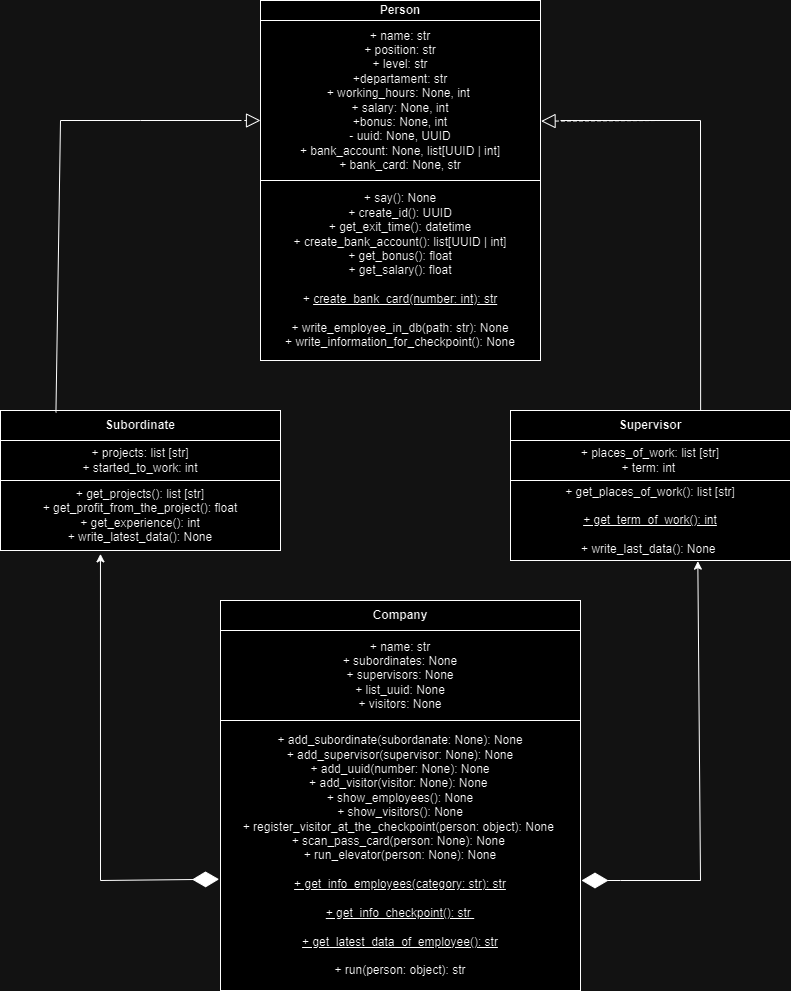

The diagram above was exported from draw.io. Its source (the exported page's mxGraphModel, read from the mxfile embedded in the PNG):
<mxGraphModel dx="794" dy="412" grid="1" gridSize="10" guides="1" tooltips="1" connect="1" arrows="1" fold="1" page="1" pageScale="1" pageWidth="827" pageHeight="1169" math="0" shadow="0">
  <root>
    <mxCell id="0" />
    <mxCell id="1" parent="0" />
    <mxCell id="JQNjE-N_aRSqGxlrevs1-1" value="&lt;font style=&quot;vertical-align: inherit;&quot;&gt;&lt;font style=&quot;vertical-align: inherit;&quot;&gt;&lt;b&gt;Person&lt;/b&gt;&lt;/font&gt;&lt;/font&gt;" style="rounded=0;whiteSpace=wrap;html=1;" parent="1" vertex="1">
      <mxGeometry x="280" y="40" width="280" height="20" as="geometry" />
    </mxCell>
    <mxCell id="JQNjE-N_aRSqGxlrevs1-2" value="+ name: str&lt;div&gt;+ position: str&lt;/div&gt;&lt;div&gt;+ level: str&lt;/div&gt;&lt;div&gt;+departament: str&lt;/div&gt;&lt;div&gt;+ working_hours: None, int&amp;nbsp;&lt;/div&gt;&lt;div&gt;+ salary: None, int&lt;/div&gt;&lt;div&gt;+bonus: None, int&lt;/div&gt;&lt;div&gt;- uuid: None, UUID&lt;/div&gt;&lt;div&gt;+ bank_account: None, list[UUID | int]&lt;/div&gt;&lt;div&gt;+ bank_card: None, str&lt;/div&gt;" style="rounded=0;whiteSpace=wrap;html=1;" parent="1" vertex="1">
      <mxGeometry x="280" y="60" width="280" height="160" as="geometry" />
    </mxCell>
    <mxCell id="JQNjE-N_aRSqGxlrevs1-3" value="+ say(): None&lt;div&gt;+ create_id(): UUID&lt;/div&gt;&lt;div&gt;+ get_exit_time(): datetime&lt;/div&gt;&lt;div&gt;+ create_bank_account(): list[UUID | int]&lt;/div&gt;&lt;div&gt;+ get_bonus(): float&lt;/div&gt;&lt;div&gt;+ get_salary(): float&lt;/div&gt;&lt;div&gt;&lt;br&gt;&lt;/div&gt;&lt;div&gt;+ &lt;u&gt;create_bank_card(number: int): str&lt;/u&gt;&lt;/div&gt;&lt;div&gt;&lt;br&gt;&lt;/div&gt;&lt;div&gt;+ write_employee_in_db(path: str): None&lt;/div&gt;&lt;div&gt;+ write_information_for_checkpoint(): None&lt;/div&gt;" style="rounded=0;whiteSpace=wrap;html=1;" parent="1" vertex="1">
      <mxGeometry x="280" y="220" width="280" height="180" as="geometry" />
    </mxCell>
    <mxCell id="JQNjE-N_aRSqGxlrevs1-4" value="&lt;b&gt;Subordinate&lt;/b&gt;" style="rounded=0;whiteSpace=wrap;html=1;" parent="1" vertex="1">
      <mxGeometry x="20" y="450" width="280" height="30" as="geometry" />
    </mxCell>
    <mxCell id="JQNjE-N_aRSqGxlrevs1-5" value="+ projects: list [str]&lt;div&gt;+ started_to_work: int&lt;/div&gt;" style="rounded=0;whiteSpace=wrap;html=1;" parent="1" vertex="1">
      <mxGeometry x="20" y="480" width="280" height="40" as="geometry" />
    </mxCell>
    <mxCell id="JQNjE-N_aRSqGxlrevs1-6" value="+ get_projects(): list [str]&lt;div&gt;+ get_profit_from_the_project(): float&lt;/div&gt;&lt;div&gt;+ get_experience(): int&lt;/div&gt;&lt;div&gt;+ write_latest_data(): None&lt;/div&gt;" style="rounded=0;whiteSpace=wrap;html=1;" parent="1" vertex="1">
      <mxGeometry x="20" y="520" width="280" height="70" as="geometry" />
    </mxCell>
    <mxCell id="JQNjE-N_aRSqGxlrevs1-7" value="&lt;b&gt;Supervisor&lt;/b&gt;" style="rounded=0;whiteSpace=wrap;html=1;" parent="1" vertex="1">
      <mxGeometry x="530" y="450" width="280" height="30" as="geometry" />
    </mxCell>
    <mxCell id="JQNjE-N_aRSqGxlrevs1-8" value="+ places_of_work: list [str]&lt;div&gt;+ term: int&amp;nbsp;&lt;/div&gt;" style="rounded=0;whiteSpace=wrap;html=1;" parent="1" vertex="1">
      <mxGeometry x="530" y="480" width="280" height="40" as="geometry" />
    </mxCell>
    <mxCell id="JQNjE-N_aRSqGxlrevs1-9" value="+ get_places_of_work(): list [str]&lt;div&gt;&lt;br&gt;&lt;div&gt;&lt;u&gt;+ get_term_of_work(): int&lt;/u&gt;&lt;/div&gt;&lt;div&gt;&lt;br&gt;&lt;/div&gt;&lt;/div&gt;&lt;div&gt;+ write_last_data(): None&amp;nbsp;&lt;/div&gt;" style="rounded=0;whiteSpace=wrap;html=1;" parent="1" vertex="1">
      <mxGeometry x="530" y="520" width="280" height="80" as="geometry" />
    </mxCell>
    <mxCell id="JQNjE-N_aRSqGxlrevs1-10" value="&lt;b&gt;Company&lt;/b&gt;" style="rounded=0;whiteSpace=wrap;html=1;" parent="1" vertex="1">
      <mxGeometry x="240" y="640" width="360" height="30" as="geometry" />
    </mxCell>
    <mxCell id="JQNjE-N_aRSqGxlrevs1-11" value="+ name: str&lt;div&gt;+ subordinates: None&lt;/div&gt;&lt;div&gt;+ supervisors: None&lt;/div&gt;&lt;div&gt;+ list_uuid: None&lt;/div&gt;&lt;div&gt;+ visitors: None&lt;/div&gt;" style="rounded=0;whiteSpace=wrap;html=1;" parent="1" vertex="1">
      <mxGeometry x="240" y="670" width="360" height="90" as="geometry" />
    </mxCell>
    <mxCell id="JQNjE-N_aRSqGxlrevs1-12" value="+ add_subordinate(subordanate: None): None&lt;div&gt;+ add_supervisor(supervisor: None): None&lt;/div&gt;&lt;div&gt;+ add_uuid(number: None): None&lt;/div&gt;&lt;div&gt;+ add_visitor(visitor: None): None&amp;nbsp;&lt;/div&gt;&lt;div&gt;+ show_employees(): None&lt;/div&gt;&lt;div&gt;+ show_visitors(): None&lt;/div&gt;&lt;div&gt;+ register_visitor_at_the_checkpoint(person: object): None&amp;nbsp;&lt;/div&gt;&lt;div&gt;+ scan_pass_card(person: None): None&amp;nbsp;&lt;/div&gt;&lt;div&gt;+ run_elevator(person: None): None&lt;/div&gt;&lt;div&gt;&lt;br&gt;&lt;/div&gt;&lt;div&gt;&lt;u&gt;+ get_info_employees(category: str): str&lt;/u&gt;&lt;/div&gt;&lt;div&gt;&lt;br&gt;&lt;/div&gt;&lt;div&gt;&lt;u&gt;+ get_info_checkpoint(): str&amp;nbsp;&lt;/u&gt;&lt;/div&gt;&lt;div&gt;&lt;u&gt;&lt;br&gt;&lt;/u&gt;&lt;/div&gt;&lt;div&gt;&lt;u&gt;+ get_latest_data_of_employee(): str&lt;/u&gt;&lt;/div&gt;&lt;div&gt;&lt;br&gt;&lt;/div&gt;&lt;div&gt;+ run(person: object): str&lt;/div&gt;" style="rounded=0;whiteSpace=wrap;html=1;" parent="1" vertex="1">
      <mxGeometry x="240" y="760" width="360" height="270" as="geometry" />
    </mxCell>
    <mxCell id="JQNjE-N_aRSqGxlrevs1-15" value="" style="endArrow=diamondThin;endFill=1;endSize=24;html=1;rounded=0;entryX=-0.004;entryY=0.588;entryDx=0;entryDy=0;entryPerimeter=0;" parent="1" target="JQNjE-N_aRSqGxlrevs1-12" edge="1">
      <mxGeometry width="160" relative="1" as="geometry">
        <mxPoint x="120" y="920" as="sourcePoint" />
        <mxPoint x="260" y="800" as="targetPoint" />
        <Array as="points" />
      </mxGeometry>
    </mxCell>
    <mxCell id="JQNjE-N_aRSqGxlrevs1-16" value="" style="endArrow=diamondThin;endFill=1;endSize=24;html=1;rounded=0;" parent="1" edge="1">
      <mxGeometry width="160" relative="1" as="geometry">
        <mxPoint x="720" y="920" as="sourcePoint" />
        <mxPoint x="601" y="920" as="targetPoint" />
        <Array as="points">
          <mxPoint x="640" y="920" />
        </Array>
      </mxGeometry>
    </mxCell>
    <mxCell id="JQNjE-N_aRSqGxlrevs1-17" value="" style="endArrow=classic;html=1;rounded=0;entryX=0.357;entryY=1.048;entryDx=0;entryDy=0;entryPerimeter=0;" parent="1" target="JQNjE-N_aRSqGxlrevs1-6" edge="1">
      <mxGeometry width="50" height="50" relative="1" as="geometry">
        <mxPoint x="120" y="920" as="sourcePoint" />
        <mxPoint x="140" y="610" as="targetPoint" />
      </mxGeometry>
    </mxCell>
    <mxCell id="JQNjE-N_aRSqGxlrevs1-18" value="" style="endArrow=classic;html=1;rounded=0;entryX=0.669;entryY=1.008;entryDx=0;entryDy=0;entryPerimeter=0;" parent="1" edge="1" target="JQNjE-N_aRSqGxlrevs1-9">
      <mxGeometry width="50" height="50" relative="1" as="geometry">
        <mxPoint x="720" y="920" as="sourcePoint" />
        <mxPoint x="720" y="630" as="targetPoint" />
      </mxGeometry>
    </mxCell>
    <mxCell id="-XZDcgLJvsIOYETBdgK9-10" value="" style="endArrow=block;dashed=1;endFill=0;endSize=12;html=1;rounded=0;" edge="1" parent="1">
      <mxGeometry width="160" relative="1" as="geometry">
        <mxPoint x="120" y="160" as="sourcePoint" />
        <mxPoint x="280" y="160" as="targetPoint" />
      </mxGeometry>
    </mxCell>
    <mxCell id="-XZDcgLJvsIOYETBdgK9-11" value="" style="endArrow=none;html=1;rounded=0;exitX=0.198;exitY=0.067;exitDx=0;exitDy=0;exitPerimeter=0;" edge="1" parent="1" source="JQNjE-N_aRSqGxlrevs1-4">
      <mxGeometry width="50" height="50" relative="1" as="geometry">
        <mxPoint x="90" y="230" as="sourcePoint" />
        <mxPoint x="80" y="160" as="targetPoint" />
      </mxGeometry>
    </mxCell>
    <mxCell id="-XZDcgLJvsIOYETBdgK9-12" value="" style="endArrow=none;html=1;rounded=0;" edge="1" parent="1">
      <mxGeometry width="50" height="50" relative="1" as="geometry">
        <mxPoint x="80" y="160" as="sourcePoint" />
        <mxPoint x="260" y="160" as="targetPoint" />
        <Array as="points">
          <mxPoint x="160" y="160" />
        </Array>
      </mxGeometry>
    </mxCell>
    <mxCell id="-XZDcgLJvsIOYETBdgK9-13" value="" style="endArrow=none;html=1;rounded=0;exitX=0.679;exitY=0;exitDx=0;exitDy=0;exitPerimeter=0;" edge="1" parent="1" source="JQNjE-N_aRSqGxlrevs1-7">
      <mxGeometry width="50" height="50" relative="1" as="geometry">
        <mxPoint x="700" y="335" as="sourcePoint" />
        <mxPoint x="720" y="160" as="targetPoint" />
      </mxGeometry>
    </mxCell>
    <mxCell id="-XZDcgLJvsIOYETBdgK9-14" value="" style="endArrow=block;dashed=1;endFill=0;endSize=12;html=1;rounded=0;entryX=1.002;entryY=0.629;entryDx=0;entryDy=0;entryPerimeter=0;" edge="1" parent="1" target="JQNjE-N_aRSqGxlrevs1-2">
      <mxGeometry width="160" relative="1" as="geometry">
        <mxPoint x="680" y="160" as="sourcePoint" />
        <mxPoint x="790" y="100" as="targetPoint" />
      </mxGeometry>
    </mxCell>
    <mxCell id="-XZDcgLJvsIOYETBdgK9-15" value="" style="endArrow=none;html=1;rounded=0;" edge="1" parent="1">
      <mxGeometry width="50" height="50" relative="1" as="geometry">
        <mxPoint x="580" y="160" as="sourcePoint" />
        <mxPoint x="720" y="160" as="targetPoint" />
      </mxGeometry>
    </mxCell>
  </root>
</mxGraphModel>